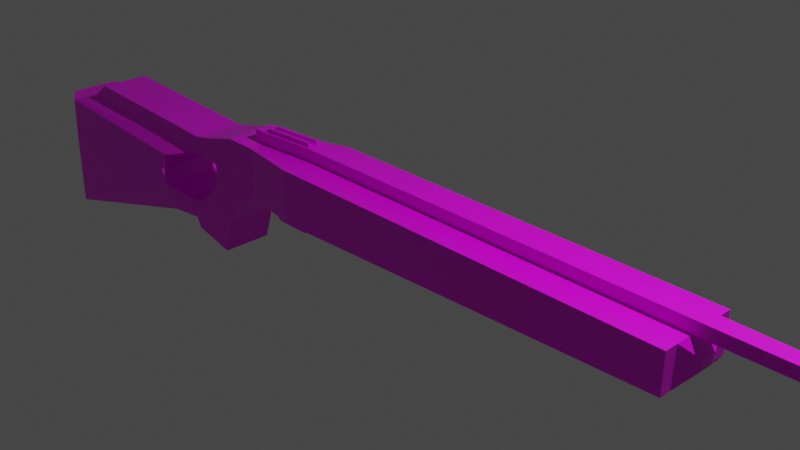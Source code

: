 # Source: luchtbuks_texturewit.blend  (saved by Blender 3.0.42; exported with 4.5.12 LTS)
import bpy
from mathutils import Matrix  # noqa: F401  (used for matrix-valued properties, if any)

bpy.ops.wm.read_factory_settings(use_empty=True)
scene = bpy.context.scene
scene.name = 'Scene'

# ---- collections
col_collection = bpy.data.collections.new('Collection'); scene.collection.children.link(col_collection)

# ---- images (referenced by path relative to the original .blend; pixels are not part of the script)
import os
ASSET_DIR = os.environ.get("B2B_ASSET_DIR", "")  # directory of the original .blend (textures are referenced by path, not embedded)
HERE = os.path.dirname(os.path.abspath(__file__))  # packed textures are extracted next to this script under _unpacked/

def load_image(name, relpath, width, height, colorspace="sRGB"):
    """Load a texture the original file referenced (path relative to the .blend, or extracted next to this script)."""
    p = next((c for c in (os.path.join(HERE, relpath), os.path.join(ASSET_DIR, relpath)) if relpath and os.path.exists(c)), "")
    if p:
        img = bpy.data.images.load(p, check_existing=True)
        img.name = name
    else:  # same state as the original file: an image datablock whose file is absent (Cycles renders it pink)
        img = bpy.data.images.new(name, width, height)
        img.source = "FILE"
        img.filepath = "//" + (relpath or name)
    img.colorspace_settings.name = colorspace
    return img
img_luchtbuks = load_image('luchtbuks', 'luchtbuks.png', 1024, 1024, 'sRGB')

# ---- materials (node trees are filled in below, after node groups)
mat_material = bpy.data.materials.new('Material')
mat_material.alpha_threshold = 0.0
mat_material.use_transparent_shadow = False
mat_material.line_color = (0.0, 0.0, 0.0, 1.0)

# ---- material node trees
mat_material.use_nodes = True; mat_material.node_tree.nodes.clear()
_N = mat_material.node_tree.nodes; _L = mat_material.node_tree.links
n0 = _N.new('ShaderNodeOutputMaterial'); n0.name = 'Material Output'; n0.location = (300, 300)
n1 = _N.new('ShaderNodeBsdfPrincipled'); n1.name = 'Principled BSDF'; n1.location = (10, 300)
n1.distribution = 'GGX'
n1.subsurface_method = 'RANDOM_WALK_SKIN'
n1.inputs[2].default_value = 0.4
n1.inputs[3].default_value = 1.45
n1.inputs[27].default_value = (0.0, 0.0, 0.0, 1.0)
n1.inputs[28].default_value = 1.0
n2 = _N.new('ShaderNodeTexImage'); n2.name = 'Image Texture'; n2.location = (-280, 275)
n2.image = img_luchtbuks
_L.new(n1.outputs[0], n0.inputs[0])
_L.new(n2.outputs[0], n1.inputs[0])
n0.is_active_output = True

# ---- world
world_world = bpy.data.worlds.new('World'); scene.world = world_world
world_world.use_nodes = True; world_world.node_tree.nodes.clear()
_N = world_world.node_tree.nodes; _L = world_world.node_tree.links
n0 = _N.new('ShaderNodeOutputWorld'); n0.name = 'World Output'; n0.location = (300, 300)
n1 = _N.new('ShaderNodeBackground'); n1.name = 'Background'; n1.location = (10, 300)
n1.inputs[0].default_value = (0.05088, 0.05088, 0.05088, 1.0)
_L.new(n1.outputs[0], n0.inputs[0])
n0.is_active_output = True
world_world.color = (0.05088, 0.05088, 0.05088)
world_world.use_sun_shadow = False
world_world.sun_shadow_jitter_overblur = 0.0

# ---- cameras
cam_camera = bpy.data.cameras.new('Camera')
cam_camera.clip_end = 100.0
cam_camera.ortho_scale = 7.314

# ---- lights
light_light = bpy.data.lights.new('Light', 'POINT')
light_light.transmission_factor = 0.0
light_light.energy = 1000.0
light_light.shadow_soft_size = 0.1
light_light.shadow_maximum_resolution = 0.006
light_light.use_absolute_resolution = True

# ---- meshes
me_cube = bpy.data.meshes.new('Cube')
me_cube.from_pydata([(3.615, 0.09385, 0.07922), (3.615, 0.09385, -0.0341), (3.615, -0.1009, 0.07922), (3.615, -0.1009, -0.0341), (-1.294, 0.09982, 0.2607), (-1.33, 0.06323, -0.3636), (-1.297, -0.1093, 0.2606), (-1.33, -0.06323, -0.3636), (-1.177, 0.3, -0.4492), (-1.177, -0.3001, -0.4492), (3.492, 0.3, -0.1956), (3.492, -0.3001, -0.1805), (3.492, 0.09982, 0.2606), (3.492, 0.4562, -0.1805), (3.492, -0.1093, 0.2606), (3.492, -0.4562, -0.1805), (3.492, 0.3, 0.2606), (-1.611, 0.02121, -0.3659), (3.492, -0.3001, 0.2606), (-1.611, -0.01953, -0.3659), (-2.08, -0.3001, 0.2208), (-2.08, 0.3, 0.2208), (-2.23, -0.1093, 0.2222), (-2.23, 0.09982, 0.2222), (-2.335, 0.3, -0.543), (-2.335, -0.3001, -0.543), (-2.946, -0.3001, 0.09385), (-2.946, 0.3, 0.09385), (-2.57, 0.3, -0.868), (-2.57, -0.3001, -0.868), (-2.799, 0.3, -0.4636), (-2.799, -0.3001, -0.4636), (-2.807, -0.3001, -0.1966), (-2.807, 0.3, -0.1966), (-3.156, 0.3, -0.7976), (-2.71, 0.3, -1.296), (-2.71, -0.3001, -1.296), (-3.156, -0.3001, -0.7976), (-3.309, 0.3, -1.054), (-3.253, 0.3, -1.18), (-3.253, -0.2971, -1.18), (-3.309, -0.3001, -1.054), (-3.443, -0.3001, -0.8324), (-3.443, 0.3, -0.8324), (-3.765, -0.3001, -1.106), (-3.765, 0.3, -1.106), (-3.693, -0.4562, -0.6819), (-3.693, 0.4562, -0.6819), (-5.921, -0.4562, -1.654), (-5.921, 0.4562, -1.654), (-3.756, -0.4562, -0.5065), (-3.756, 0.4562, -0.5065), (-5.893, -0.4562, -0.7127), (-5.893, 0.4562, -0.7127), (-3.643, -0.4562, -0.287), (-3.643, 0.4562, -0.287), (-5.853, -0.4562, -0.1625), (-5.853, 0.4562, -0.1625), (-3.188, -0.3001, -0.1502), (-3.188, 0.3, -0.1502), (-5.543, -0.3001, -0.06739), (-5.543, 0.3, -0.06739), (-3.156, -0.3001, 0.05225), (-3.156, 0.3, 0.05225), (-5.263, -0.3001, 0.1417), (-5.263, 0.3, 0.1417), (-6.236, -0.3001, -1.679), (-6.236, 0.3, -1.679), (-6.095, -0.3001, -0.716), (-6.095, 0.3, -0.716), (-6.114, -0.3001, -0.1463), (-6.114, 0.3, -0.1463), (-1.295, 0.4562, -0.3636), (-1.295, -0.4562, -0.3636), (-2.086, 0.3, -0.3636), (-2.086, -0.3001, -0.3636), (-1.33, -0.06323, -0.4924), (-1.33, 0.06323, -0.4924), (-2.086, 0.3, -0.3636), (-2.086, -0.3001, -0.3636), (-1.404, 0.06323, -0.4924), (-1.404, -0.06323, -0.4924), (-1.523, -0.06323, -0.6692), (-1.45, -0.06323, -0.6692), (-1.523, 0.06323, -0.6692), (-1.45, 0.06323, -0.6692), (-1.523, -0.06323, -0.6904), (-1.486, -0.06323, -0.6904), (-1.523, 0.06323, -0.6904), (-1.486, 0.06323, -0.6904), (-1.872, 0.06323, -0.6692), (-1.872, -0.06323, -0.6692), (-1.872, 0.06323, -0.6904), (-1.872, -0.06323, -0.6904), (-1.944, 0.06323, -0.6692), (-1.944, -0.06323, -0.6692), (-1.916, 0.06323, -0.6904), (-1.916, -0.06323, -0.6904), (-2.017, 0.07528, -0.5561), (-2.017, -0.05118, -0.5561), (-2.089, 0.07528, -0.5561), (-2.089, -0.05118, -0.5561), (-1.773, 0.03158, -0.3939), (-1.773, -0.009162, -0.3939), (-2.089, 0.07528, -0.3962), (-2.089, -0.05118, -0.3962), (-1.404, 0.06323, -0.3636), (-1.404, -0.06323, -0.3636), (-2.017, 0.07528, -0.3962), (-2.017, -0.05118, -0.3962), (-1.72, 0.04871, -0.499), (-1.72, 0.007968, -0.499), (-1.727, -0.007626, -0.6727), (-1.727, -0.04837, -0.6727), (3.492, -0.4562, 0.2606), (-1.295, -0.4562, 0.2606), (3.492, 0.4562, 0.2606), (-1.295, 0.4562, 0.2606), (-2.079, 0.09982, 0.2208), (-2.082, -0.1093, 0.2207), (-2.466, -0.3001, 0.2245), (-2.466, 0.3, 0.2245), (-1.299, -0.1093, 0.4021), (-1.296, 0.09982, 0.4023), (-2.083, -0.1093, 0.3623), (-2.081, 0.09982, 0.3624), (8.008, -0.02761, 0.3704), (8.008, 0.02013, 0.3704), (-2.232, -0.1093, 0.3638), (-2.232, 0.09982, 0.3638), (8.598, 0.045, 0.2843), (8.598, -0.045, 0.2843), (8.343, 0.01102, 0.3704), (8.343, -0.01748, 0.3704), (3.486, 0.09982, 0.4022), (3.486, -0.1093, 0.4022), (8.598, 0.045, 0.3704), (8.598, -0.045, 0.3704), (8.01, 0.02013, 0.3889), (8.01, -0.02761, 0.3889), (8.346, 0.01102, 0.409), (8.346, -0.01748, 0.409), (-1.297, -0.004743, 0.4022), (-2.082, -0.004743, 0.3623), (-1.334, 0.03227, 0.4004), (-1.333, 0.0628, 0.4004), (-2.044, 0.0628, 0.3643), (-2.045, 0.03227, 0.3642), (-1.335, -0.07229, 0.4003), (-1.335, -0.04176, 0.4003), (-2.046, -0.04176, 0.3642), (-2.046, -0.07229, 0.3642), (-1.336, 0.03227, 0.4456), (-1.336, 0.0628, 0.4456), (-2.047, 0.03227, 0.4095), (-2.046, 0.0628, 0.4095), (-1.337, -0.07229, 0.4455), (-1.337, -0.04176, 0.4455), (-2.048, -0.07229, 0.4094), (-2.048, -0.04176, 0.4094)], [], [(4, 118, 125, 123), (15, 114, 115, 73), (117, 72, 74, 21), (73, 72, 8, 9), (1, 0, 2, 3), (72, 117, 116, 13), (8, 10, 11, 9), (13, 10, 11, 15), (72, 13, 10, 8), (15, 73, 9, 11), (16, 10, 13, 116), (11, 18, 114, 15), (18, 14, 12, 16, 116, 114), (21, 74, 24, 121), (0, 1, 10, 16), (3, 2, 18, 11), (2, 0, 16, 12, 14, 18), (1, 3, 11, 10), (73, 115, 20, 75), (107, 106, 80, 81), (23, 22, 128, 129), (25, 120, 26, 32, 31, 29), (74, 75, 25, 24), (75, 20, 120, 25), (22, 119, 124, 128), (32, 33, 27, 26), (120, 121, 27, 26), (24, 25, 29, 28), (121, 24, 28, 30, 33, 27), (31, 30, 34, 37), (31, 32, 33, 30), (37, 34, 43, 42), (29, 31, 37, 36), (28, 29, 36, 35), (30, 28, 35, 34), (40, 41, 38, 39), (35, 36, 40, 39), (36, 37, 41, 40), (34, 35, 39, 38), (42, 43, 47, 46), (34, 38, 45, 43), (41, 37, 42, 44), (38, 41, 44, 45), (48, 46, 50, 52), (44, 42, 46, 48), (45, 44, 48, 49), (43, 45, 49, 47), (51, 53, 57, 55), (48, 52, 68, 66), (47, 49, 53, 51), (46, 47, 51, 50), (56, 54, 58, 60), (50, 51, 55, 54), (52, 50, 54, 56), (56, 57, 71, 70), (61, 60, 64, 65), (57, 56, 60, 61), (55, 57, 61, 59), (54, 55, 59, 58), (62, 63, 65, 64), (59, 61, 65, 63), (63, 62, 26, 27), (60, 58, 62, 64), (62, 58, 32, 26), (58, 59, 33, 32), (59, 63, 27, 33), (67, 66, 68, 69), (69, 68, 70, 71), (57, 53, 69, 71), (53, 49, 67, 69), (52, 56, 70, 68), (49, 48, 66, 67), (77, 76, 83, 85), (72, 78, 74), (78, 79, 75, 74), (79, 73, 75), (7, 5, 72, 73), (5, 106, 78, 72), (102, 17, 110, 112), (107, 7, 73, 79), (5, 7, 76, 77), (7, 107, 81, 76), (106, 5, 77, 80), (84, 85, 89, 88), (76, 81, 82, 83), (80, 77, 85, 84), (81, 80, 84, 82), (89, 87, 86, 88), (83, 82, 86, 87), (85, 83, 87, 89), (88, 86, 93, 92), (90, 92, 96, 94), (86, 82, 91, 93), (82, 84, 90, 91), (84, 88, 92, 90), (95, 94, 96, 97), (94, 95, 101, 100), (93, 91, 95, 97), (92, 93, 97, 96), (101, 99, 109, 105), (90, 94, 100, 98), (91, 90, 98, 99), (95, 91, 99, 101), (105, 109, 107, 79), (100, 101, 105, 104), (98, 100, 104, 108), (99, 98, 108, 109), (108, 104, 78, 106), (104, 105, 79, 78), (19, 17, 106, 107), (102, 103, 109, 108), (103, 19, 107, 109), (17, 102, 108, 106), (113, 112, 110, 111), (103, 102, 112, 113), (19, 103, 113, 111), (17, 19, 111, 110), (14, 6, 115, 114), (12, 14, 114, 116), (4, 12, 116, 117), (118, 4, 117, 21), (6, 119, 20, 115), (22, 23, 121, 120), (23, 118, 21, 121), (119, 22, 120, 20), (134, 123, 142, 122, 135), (145, 146, 155, 153), (124, 143, 125, 129, 128), (118, 23, 129, 125), (119, 6, 122, 124), (12, 4, 123, 134), (6, 14, 135, 122), (12, 134, 136, 130), (130, 136, 137, 131), (14, 12, 130, 131), (126, 133, 141, 139), (135, 14, 131, 137), (126, 127, 134, 135), (132, 133, 137, 136), (127, 132, 136, 134), (133, 126, 135, 137), (138, 139, 141, 140), (133, 132, 140, 141), (132, 127, 138, 140), (127, 126, 139, 138), (148, 149, 157, 156), (142, 123, 145, 144), (123, 125, 146, 145), (125, 143, 147, 146), (143, 142, 144, 147), (122, 142, 149, 148), (142, 143, 150, 149), (143, 124, 151, 150), (124, 122, 148, 151), (152, 153, 155, 154), (156, 157, 159, 158), (150, 151, 158, 159), (144, 145, 153, 152), (151, 148, 156, 158), (146, 147, 154, 155), (147, 144, 152, 154), (149, 150, 159, 157)])
_uv = me_cube.uv_layers.new(name='UVMap')
_uv.uv.foreach_set('vector', [0.5147, 0.9133, 0.5179, 0.9858, 0.5049, 0.9859, 0.5016, 0.9134, 0.2771, 0.908, 0.2367, 0.9125, 0.1877, 0.4732, 0.245, 0.4668, 0.02967, 0.4393, 0.08695, 0.4456, 0.07887, 0.5182, 0.0253, 0.5117, 0.3715, 0.0733, 0.4269, 0.0733, 0.4269, 0.08358, 0.3715, 0.08359, 0.5616, 0.6121, 0.5511, 0.6121, 0.5511, 0.5942, 0.5616, 0.5942, 0.08695, 0.4456, 0.02967, 0.4393, 0.07863, 0.0, 0.1191, 0.004511, 0.4269, 0.08358, 0.4269, 0.5151, 0.3715, 0.5152, 0.3715, 0.08359, 0.575, 0.6311, 0.5764, 0.6311, 0.575, 0.5757, 0.575, 0.5757, 0.08695, 0.4456, 0.1191, 0.004511, 0.1205, 0.004625, 0.09601, 0.4356, 0.2771, 0.908, 0.245, 0.4668, 0.254, 0.4769, 0.2771, 0.908, 0.07863, 0.0, 0.1205, 0.004625, 0.1191, 0.004511, 0.07863, 0.0, 0.4269, 0.4701, 0.4269, 0.4701, 0.4269, 0.4701, 0.4269, 0.4701, 0.4273, 0.5256, 0.4273, 0.5079, 0.4273, 0.4886, 0.4273, 0.4701, 0.4273, 0.4701, 0.4273, 0.5256, 0.0253, 0.5117, 0.07887, 0.5182, 0.09277, 0.5429, 0.02102, 0.547, 0.5511, 0.6121, 0.5616, 0.6121, 0.5764, 0.6311, 0.5342, 0.6311, 0.5616, 0.5942, 0.5511, 0.5942, 0.5342, 0.5757, 0.575, 0.5757, 0.5511, 0.5942, 0.5511, 0.6121, 0.5342, 0.6311, 0.5342, 0.6127, 0.5342, 0.5934, 0.5342, 0.5757, 0.5616, 0.6121, 0.5616, 0.5942, 0.575, 0.5757, 0.5764, 0.6311, 0.245, 0.4668, 0.1877, 0.4732, 0.1833, 0.4008, 0.2369, 0.3943, 0.4418, 0.6085, 0.4301, 0.6085, 0.4301, 0.5966, 0.4418, 0.5966, 0.4548, 0.581, 0.4548, 0.6003, 0.4418, 0.6003, 0.4418, 0.581, 0.2508, 0.3696, 0.179, 0.3655, 0.1861, 0.32, 0.2142, 0.3299, 0.2388, 0.3279, 0.2782, 0.3447, 0.614, 0.1971, 0.614, 0.2525, 0.5897, 0.2525, 0.5897, 0.1971, 0.2369, 0.3943, 0.1833, 0.4008, 0.179, 0.3655, 0.2508, 0.3696, 0.534, 0.0001018, 0.5342, 0.01383, 0.5212, 0.01373, 0.521, 0.0, 0.4547, 0.4702, 0.4547, 0.5256, 0.4823, 0.5256, 0.4823, 0.4701, 0.316, 0.5496, 0.3715, 0.5496, 0.3715, 0.5945, 0.3161, 0.5945, 0.3715, 0.5152, 0.4269, 0.5153, 0.4269, 0.545, 0.3715, 0.545, 0.02102, 0.547, 0.09277, 0.5429, 0.1202, 0.5678, 0.08075, 0.5846, 0.05616, 0.5826, 0.02808, 0.5925, 0.5342, 0.4146, 0.5897, 0.4146, 0.5897, 0.4491, 0.5343, 0.4491, 0.4301, 0.4702, 0.4547, 0.4702, 0.4547, 0.5256, 0.4301, 0.5256, 0.5343, 0.4491, 0.5897, 0.4491, 0.5897, 0.4757, 0.5343, 0.4757, 0.2782, 0.3447, 0.2388, 0.3279, 0.2658, 0.2916, 0.316, 0.3275, 0.3715, 0.545, 0.4269, 0.545, 0.4269, 0.5844, 0.3715, 0.5843, 0.08075, 0.5846, 0.1202, 0.5678, 0.158, 0.585, 0.1077, 0.6208, 0.5897, 0.3326, 0.6017, 0.3323, 0.6017, 0.3877, 0.5897, 0.3877, 0.4301, 0.581, 0.4301, 0.5256, 0.4792, 0.5259, 0.4792, 0.581, 0.316, 0.3275, 0.2658, 0.2916, 0.2877, 0.275, 0.2999, 0.2789, 0.1077, 0.6208, 0.158, 0.585, 0.1419, 0.6336, 0.1297, 0.6375, 0.5343, 0.4757, 0.5897, 0.4757, 0.5897, 0.4981, 0.5343, 0.4981, 0.1077, 0.6208, 0.1297, 0.6375, 0.1298, 0.6799, 0.108, 0.6475, 0.2877, 0.275, 0.2658, 0.2916, 0.266, 0.265, 0.2878, 0.2326, 0.5342, 0.0, 0.5897, 1.669e-06, 0.5897, 0.04236, 0.5342, 0.04236, 0.316, 0.0292, 0.2497, 0.2436, 0.2329, 0.2396, 0.23, 0.0414, 0.2878, 0.2326, 0.266, 0.265, 0.2497, 0.2436, 0.316, 0.0292, 0.5342, 0.04236, 0.5897, 0.04236, 0.5897, 0.2448, 0.5342, 0.2448, 0.108, 0.6475, 0.1298, 0.6799, 0.158, 0.8833, 0.09163, 0.6689, 0.0749, 0.6729, 0.07196, 0.8711, 0.02188, 0.8618, 0.0559, 0.6603, 0.316, 0.0292, 0.23, 0.0414, 0.2282, 0.02281, 0.3152, 0.0, 0.09163, 0.6689, 0.158, 0.8833, 0.07196, 0.8711, 0.0749, 0.6729, 0.5897, 0.197, 0.5897, 0.1416, 0.6059, 0.1417, 0.6059, 0.1971, 0.1799, 0.0507, 0.2139, 0.2522, 0.206, 0.2953, 0.1743, 0.08007, 0.6059, 0.1971, 0.6059, 0.1417, 0.6261, 0.1416, 0.6261, 0.197, 0.23, 0.0414, 0.2329, 0.2396, 0.2139, 0.2522, 0.1799, 0.0507, 0.3161, 0.8637, 0.3715, 0.8637, 0.3715, 0.8877, 0.3161, 0.8877, 0.3715, 0.8347, 0.3161, 0.8347, 0.316, 0.8079, 0.3715, 0.8079, 0.3715, 0.8637, 0.3161, 0.8637, 0.3161, 0.8347, 0.3715, 0.8347, 0.0559, 0.6603, 0.02188, 0.8618, 0.01632, 0.8324, 0.048, 0.6172, 0.5342, 0.4981, 0.5897, 0.4981, 0.5897, 0.5409, 0.5342, 0.5409, 0.3161, 0.614, 0.3715, 0.614, 0.3715, 0.8079, 0.316, 0.8079, 0.048, 0.6172, 0.01632, 0.8324, 0.0, 0.8045, 0.02975, 0.6121, 0.3715, 0.614, 0.3161, 0.614, 0.3161, 0.5945, 0.3715, 0.5945, 0.1743, 0.08007, 0.206, 0.2953, 0.1878, 0.3003, 0.158, 0.108, 0.1878, 0.3003, 0.206, 0.2953, 0.2142, 0.3299, 0.1861, 0.32, 0.5342, 0.5409, 0.5897, 0.5409, 0.5897, 0.5757, 0.5342, 0.5757, 0.048, 0.6172, 0.02975, 0.6121, 0.02808, 0.5925, 0.05616, 0.5826, 0.5343, 0.2741, 0.5897, 0.274, 0.5897, 0.362, 0.5342, 0.362, 0.5342, 0.362, 0.5897, 0.362, 0.5897, 0.4146, 0.5343, 0.4146, 0.02188, 0.8618, 0.07196, 0.8711, 0.07019, 0.8897, 0.01772, 0.8856, 0.07196, 0.8711, 0.158, 0.8833, 0.1571, 0.9125, 0.07019, 0.8897, 0.23, 0.0414, 0.1799, 0.0507, 0.1757, 0.02687, 0.2282, 0.02281, 0.5342, 0.2448, 0.5897, 0.2448, 0.5897, 0.274, 0.5342, 0.274, 0.5764, 0.5876, 0.588, 0.5876, 0.5881, 0.6039, 0.5764, 0.6038, 0.4269, 0.4701, 0.4269, 0.4701, 0.4269, 0.4701, 0.4269, 0.4701, 0.4269, 0.4701, 0.4269, 0.4701, 0.4269, 0.4701, 0.4269, 0.4701, 0.4269, 0.4701, 0.4269, 0.4701, 0.3933, 0.07008, 0.405, 0.07008, 0.4269, 0.0733, 0.3715, 0.0733, 0.405, 0.07008, 0.405, 0.06329, 0.4269, 0.0005486, 0.4269, 0.0733, 0.5897, 0.4223, 0.6027, 0.4146, 0.5977, 0.4297, 0.6027, 0.4449, 0.3933, 0.06329, 0.3933, 0.07008, 0.3715, 0.0733, 0.3715, 0.0005491, 0.5764, 0.5757, 0.5881, 0.5758, 0.588, 0.5876, 0.5764, 0.5876, 0.6191, 0.07082, 0.6194, 0.07762, 0.6076, 0.07818, 0.6072, 0.07138, 0.6194, 0.06401, 0.6191, 0.07082, 0.6072, 0.07025, 0.6076, 0.06345, 0.5918, 0.05167, 0.5915, 0.05848, 0.5897, 0.05506, 0.5898, 0.05158, 0.6072, 0.07138, 0.6076, 0.07818, 0.5918, 0.08996, 0.5915, 0.08316, 0.6076, 0.06345, 0.6072, 0.07025, 0.5915, 0.05848, 0.5918, 0.05167, 0.4418, 0.5966, 0.4301, 0.5966, 0.4301, 0.581, 0.4418, 0.581, 0.6021, 0.3286, 0.5905, 0.3288, 0.5904, 0.3253, 0.6021, 0.3251, 0.5915, 0.08316, 0.5918, 0.08996, 0.5898, 0.09005, 0.5897, 0.08658, 0.6022, 0.3321, 0.5905, 0.3323, 0.5905, 0.3288, 0.6021, 0.3286, 0.6021, 0.3251, 0.5904, 0.3253, 0.5898, 0.2933, 0.6015, 0.2931, 0.5933, 0.01954, 0.5913, 0.01945, 0.5915, 0.01537, 0.5936, 0.0129, 0.5898, 0.09005, 0.5918, 0.08996, 0.5933, 0.1221, 0.5913, 0.1222, 0.5904, 0.5535, 0.6021, 0.5538, 0.6013, 0.5859, 0.5897, 0.5856, 0.5918, 0.05167, 0.5898, 0.05158, 0.5913, 0.01945, 0.5933, 0.01954, 0.5897, 0.2868, 0.6013, 0.2866, 0.6014, 0.289, 0.5897, 0.2892, 0.6013, 0.2866, 0.5897, 0.2868, 0.5905, 0.2743, 0.6022, 0.274, 0.5913, 0.1222, 0.5933, 0.1221, 0.5936, 0.1287, 0.5915, 0.1263, 0.6015, 0.2931, 0.5898, 0.2933, 0.5897, 0.2892, 0.6014, 0.289, 0.6047, 0.1416, 0.6044, 0.135, 0.6191, 0.1343, 0.6194, 0.1409, 0.5933, 0.01954, 0.5936, 0.0129, 0.6047, 0.0, 0.6044, 0.006642, 0.5897, 0.5856, 0.6013, 0.5859, 0.6021, 0.5988, 0.5904, 0.5985, 0.5936, 0.1287, 0.5933, 0.1221, 0.6044, 0.135, 0.6047, 0.1416, 0.3945, 2.384e-07, 0.3945, 0.006628, 0.3933, 0.06329, 0.3715, 0.0005491, 0.5897, 0.5327, 0.5897, 0.5211, 0.6044, 0.5211, 0.6044, 0.5327, 0.6044, 0.006642, 0.6047, 0.0, 0.6194, 0.0006993, 0.6191, 0.007341, 0.4548, 0.581, 0.4665, 0.581, 0.4665, 0.5958, 0.4548, 0.5958, 0.4061, 0.006628, 0.4061, 0.0, 0.4269, 0.0005486, 0.405, 0.06329, 0.6044, 0.5327, 0.6044, 0.5211, 0.6074, 0.4981, 0.6074, 0.5535, 0.3974, 0.04421, 0.4011, 0.04421, 0.405, 0.06329, 0.3933, 0.06329, 0.4021, 0.02912, 0.3983, 0.02912, 0.3945, 0.006628, 0.4061, 0.006628, 0.3983, 0.02912, 0.3974, 0.04421, 0.3933, 0.06329, 0.3945, 0.006628, 0.4011, 0.04421, 0.4021, 0.02912, 0.4061, 0.006628, 0.405, 0.06329, 0.6095, 0.5822, 0.6058, 0.5818, 0.6021, 0.5654, 0.6059, 0.5657, 0.5897, 0.3882, 0.5934, 0.3877, 0.5934, 0.4139, 0.5897, 0.4144, 0.6027, 0.4752, 0.5897, 0.4675, 0.6027, 0.4449, 0.5977, 0.4602, 0.6058, 0.5535, 0.6095, 0.5538, 0.6059, 0.5657, 0.6021, 0.5654, 0.3337, 0.0, 0.3337, 0.4416, 0.3161, 0.4415, 0.3161, 2.384e-07, 0.4454, 0.4701, 0.4647, 0.4701, 0.4823, 0.4701, 0.4269, 0.4701, 0.353, 0.4414, 0.353, 0.0, 0.3715, 0.0, 0.3715, 0.4415, 0.353, 0.5139, 0.353, 0.4414, 0.3715, 0.4415, 0.3715, 0.514, 0.3337, 0.4416, 0.3337, 0.5142, 0.3161, 0.514, 0.3161, 0.4415, 0.3337, 0.5279, 0.353, 0.5279, 0.3715, 0.5496, 0.316, 0.5496, 0.353, 0.5279, 0.353, 0.5139, 0.3715, 0.514, 0.3715, 0.5496, 0.3337, 0.5142, 0.3337, 0.5279, 0.316, 0.5496, 0.3161, 0.514, 0.5016, 0.4713, 0.5016, 0.9123, 0.4919, 0.9125, 0.4823, 0.9126, 0.4823, 0.4713, 0.6022, 0.3323, 0.6022, 0.2666, 0.6064, 0.2666, 0.6064, 0.3323, 0.4823, 0.9852, 0.4919, 0.985, 0.5016, 0.9849, 0.5016, 0.9989, 0.4823, 0.9989, 0.5179, 0.9858, 0.5177, 0.9998, 0.5046, 0.9999, 0.5049, 0.9859, 0.5342, 0.01383, 0.531, 0.08632, 0.5179, 0.08622, 0.5212, 0.01373, 0.5173, 0.4715, 0.5147, 0.9133, 0.5016, 0.9134, 0.5042, 0.4719, 0.531, 0.08632, 0.5336, 0.5284, 0.5206, 0.528, 0.5179, 0.08622, 0.5173, 0.4715, 0.5042, 0.4719, 0.51, 0.0, 0.5179, 4.673e-05, 0.4744, 0.5893, 0.4665, 0.5893, 0.4665, 0.581, 0.4744, 0.581, 0.4647, 0.4701, 0.4454, 0.4701, 0.4504, 0.0, 0.4587, 0.0, 0.6083, 0.329, 0.6064, 0.298, 0.6099, 0.2976, 0.6099, 0.3286, 0.5206, 0.528, 0.5336, 0.5284, 0.5342, 1.0, 0.5263, 1.0, 0.4898, 0.05448, 0.4942, 0.05448, 0.5016, 0.4713, 0.4823, 0.4713, 0.4934, 0.02355, 0.4908, 0.02355, 0.4882, 0.0, 0.4965, 0.0, 0.4942, 0.05448, 0.4934, 0.02355, 0.4965, 0.0, 0.5016, 0.4713, 0.4908, 0.02355, 0.4898, 0.05448, 0.4823, 0.4713, 0.4882, 0.0, 0.6064, 0.2666, 0.6108, 0.2666, 0.6099, 0.2976, 0.6072, 0.2976, 0.4274, 0.5526, 0.4301, 0.5526, 0.4301, 0.5562, 0.4274, 0.5562, 0.6069, 0.4455, 0.6088, 0.4146, 0.6104, 0.415, 0.6104, 0.446, 0.4274, 0.5606, 0.4274, 0.5562, 0.4291, 0.5562, 0.4291, 0.5606, 0.4273, 0.5443, 0.4301, 0.5443, 0.4301, 0.5485, 0.4273, 0.5485, 0.4919, 0.9125, 0.5016, 0.9123, 0.4982, 0.9158, 0.4954, 0.9158, 0.5016, 0.9123, 0.5016, 0.9849, 0.4982, 0.9815, 0.4982, 0.9158, 0.5016, 0.9849, 0.4919, 0.985, 0.4954, 0.9816, 0.4982, 0.9815, 0.4919, 0.985, 0.4919, 0.9125, 0.4954, 0.9158, 0.4954, 0.9816, 0.4823, 0.9126, 0.4919, 0.9125, 0.4885, 0.9159, 0.4857, 0.916, 0.4919, 0.9125, 0.4919, 0.985, 0.4885, 0.9817, 0.4885, 0.9159, 0.4919, 0.985, 0.4823, 0.9852, 0.4857, 0.9817, 0.4885, 0.9817, 0.4823, 0.9852, 0.4823, 0.9126, 0.4857, 0.916, 0.4857, 0.9817, 0.4301, 0.5359, 0.4273, 0.5359, 0.4273, 0.4702, 0.4301, 0.4701, 0.4795, 0.5256, 0.4823, 0.5256, 0.4823, 0.5913, 0.4795, 0.5913, 0.4273, 0.5359, 0.4301, 0.5359, 0.4301, 0.5401, 0.4273, 0.5401, 0.4273, 0.5485, 0.4301, 0.5485, 0.4301, 0.5526, 0.4273, 0.5526, 0.6027, 0.4804, 0.6027, 0.4146, 0.6069, 0.4146, 0.6069, 0.4804, 0.4273, 0.5401, 0.4301, 0.5401, 0.4301, 0.5443, 0.4273, 0.5443, 0.6058, 0.398, 0.6058, 0.3323, 0.61, 0.3323, 0.61, 0.398, 0.6058, 0.3323, 0.6058, 0.398, 0.6017, 0.398, 0.6017, 0.3323])
me_cube.materials.append(mat_material)
me_cube.use_remesh_preserve_volume = False
me_cube.use_remesh_preserve_attributes = False
me_cube.use_mirror_vertex_groups = False
me_cube.update()

# ---- objects
ob_cube = bpy.data.objects.new('Cube', me_cube)
ob_light = bpy.data.objects.new('Light', light_light)
ob_camera = bpy.data.objects.new('Camera', cam_camera)
ob_empty = bpy.data.objects.new('Empty', None)

# ---- transforms, parenting, visibility, modifiers, constraints
ob_cube.location = (0.0, 0.0, 0.0)
ob_cube.lock_rotations_4d = False
ob_cube.empty_display_type = 'ARROWS'
ob_cube.lineart.crease_threshold = 0.0
_m = ob_cube.modifiers.new('Mirror', 'MIRROR')
_m.use_axis = (False, False, False)
ob_light.location = (4.076, 1.005, 5.904)
ob_light.rotation_euler = (0.6503, 0.05522, 1.866)
ob_light.lock_rotations_4d = False
ob_light.empty_display_type = 'ARROWS'
ob_light.color = (0.0, 0.0, 0.0, 0.0)
ob_light.lineart.crease_threshold = 0.0
ob_camera.location = (7.359, -6.926, 4.958)
ob_camera.rotation_euler = (1.109, 0.0, 0.8149)
ob_camera.lock_rotations_4d = False
ob_camera.empty_display_type = 'ARROWS'
ob_camera.color = (0.0, 0.0, 0.0, 0.0)
ob_camera.display_type = 'WIRE'
ob_camera.lineart.crease_threshold = 0.0
ob_empty.location = (0.0, 0.0, 0.0)
ob_empty.rotation_euler = (1.571, 0.0, 3.142)
ob_empty.empty_display_type = 'IMAGE'
ob_empty.empty_display_size = 15.43
ob_empty.empty_image_offset = (-0.581, -0.816)
ob_empty.empty_image_depth = 'FRONT'
ob_empty.use_empty_image_alpha = True
ob_empty.color = (1.0, 1.0, 1.0, 0.1743)

# ---- collection membership
col_collection.objects.link(ob_cube)
col_collection.objects.link(ob_light)
col_collection.objects.link(ob_camera)
col_collection.objects.link(ob_empty)

# ---- scene / render settings (as saved in the file)
scene.camera = ob_camera
scene.frame_start = 1; scene.frame_end = 250; scene.frame_set(1)
scene.render.engine = 'BLENDER_EEVEE_NEXT'
scene.cycles.sampling_pattern = 'TABULATED_SOBOL'
scene.cycles.use_light_tree = False
scene.view_settings.view_transform = 'Filmic'
scene.unit_settings.scale_length = 0.001
bpy.context.view_layer.update()

